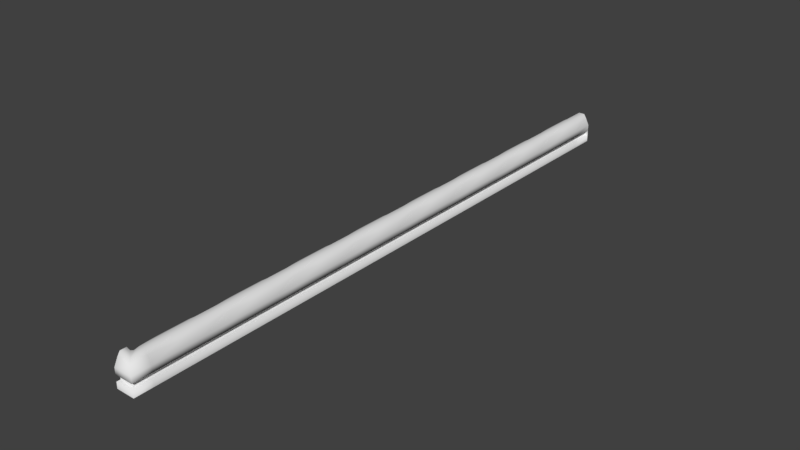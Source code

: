 # Source: Feldseite.blend  (saved by Blender 2.79.0; exported with 4.5.12 LTS)
import bpy
from mathutils import Matrix  # noqa: F401  (used for matrix-valued properties, if any)

bpy.ops.wm.read_factory_settings(use_empty=True)
scene = bpy.context.scene
scene.name = 'Scene'

# ---- collections
col_collection_1 = bpy.data.collections.new('Collection 1'); scene.collection.children.link(col_collection_1)

# ---- world
world_world = bpy.data.worlds.new('World'); scene.world = world_world
world_world.color = (0.05088, 0.05088, 0.05088)
world_world.use_sun_shadow = False
world_world.sun_shadow_jitter_overblur = 0.0
world_world.cycles.sampling_method = 'MANUAL'

# ---- meshes
me_cube = bpy.data.meshes.new('Cube')
me_cube.from_pydata([(0.3333, 1.0, 0.3), (0.1667, 1.0, 0.3), (0.1, 3.0, 0.2), (0.1667, 3.0, 0.3), (0.5, 1.0, 0.0), (0.0, -1.0, 0.0), (0.5, -1.0, 0.0), (0.0, 1.0, 0.0), (0.1, 1.0, 0.2), (0.3333, -1.0, 0.3), (0.4, -1.0, 0.2), (0.4, 1.0, 0.2), (0.1, -1.0, 0.2), (0.0, 3.0, 0.0), (0.5, 0.3333, 0.0), (0.5, -0.3333, 0.0), (0.0, 0.3333, 0.0), (0.0, -0.3333, 0.0), (0.5, 3.0, 0.0), (0.1667, -0.3333, 0.3), (0.1667, 0.3333, 0.3), (0.5, 0.3333, 0.2), (0.5, -0.3333, 0.2), (0.0, 0.3333, 0.2), (0.0, -0.3333, 0.2), (0.3333, -0.3333, 0.3), (0.3333, 0.3333, 0.3), (0.3333, 3.0, 0.3), (0.4, 3.0, 0.2), (0.5, 2.333, 0.0), (0.5, 1.667, 0.0), (0.0, 2.333, 0.0), (0.0, 1.667, 0.0), (0.1667, 1.667, 0.3), (0.1667, 2.333, 0.3), (0.5, 2.333, 0.2), (0.5, 1.667, 0.2), (0.0, 2.333, 0.2), (0.0, 1.667, 0.2), (0.3333, 1.667, 0.3), (0.3333, 2.333, 0.3), (0.3333, 5.0, 0.3), (0.1667, 5.0, 0.3), (0.1, 7.0, 0.2), (0.1667, 7.0, 0.3), (0.5, 5.0, 0.0), (0.0, 5.0, 0.0), (0.1, 5.0, 0.2), (0.4, 5.0, 0.2), (0.0, 7.0, 0.0), (0.5, 4.333, 0.0), (0.5, 3.667, 0.0), (0.0, 4.333, 0.0), (0.0, 3.667, 0.0), (0.5, 7.0, 0.0), (0.1667, 3.667, 0.3), (0.1667, 4.333, 0.3), (0.5, 4.333, 0.2), (0.5, 3.667, 0.2), (0.0, 4.333, 0.2), (0.0, 3.667, 0.2), (0.3333, 3.667, 0.3), (0.3333, 4.333, 0.3), (0.3333, 7.0, 0.3), (0.4, 7.0, 0.2), (0.5, 6.333, 0.0), (0.5, 5.667, 0.0), (0.0, 6.333, 0.0), (0.0, 5.667, 0.0), (0.1667, 5.667, 0.3), (0.1667, 6.333, 0.3), (0.5, 6.333, 0.2), (0.5, 5.667, 0.2), (0.0, 6.333, 0.2), (0.0, 5.667, 0.2), (0.3333, 5.667, 0.3), (0.3333, 6.333, 0.3), (0.3333, 9.0, 0.3), (0.1667, 9.0, 0.3), (0.1, 11.0, 0.2), (0.1667, 11.0, 0.3), (0.5, 9.0, 0.0), (0.0, 9.0, 0.0), (0.1, 9.0, 0.2), (0.4, 9.0, 0.2), (0.0, 11.0, 0.0), (0.5, 8.333, 0.0), (0.5, 7.667, 0.0), (0.0, 8.333, 0.0), (0.0, 7.667, 0.0), (0.5, 11.0, 0.0), (0.1667, 7.667, 0.3), (0.1667, 8.333, 0.3), (0.5, 8.333, 0.2), (0.5, 7.667, 0.2), (0.0, 8.333, 0.2), (0.0, 7.667, 0.2), (0.3333, 7.667, 0.3), (0.3333, 8.333, 0.3), (0.3333, 11.0, 0.3), (0.4, 11.0, 0.2), (0.5, 10.33, 0.0), (0.5, 9.667, 0.0), (0.0, 10.33, 0.0), (0.0, 9.667, 0.0), (0.1667, 9.667, 0.3), (0.1667, 10.33, 0.3), (0.5, 10.33, 0.2), (0.5, 9.667, 0.2), (0.0, 10.33, 0.2), (0.0, 9.667, 0.2), (0.3333, 9.667, 0.3), (0.3333, 10.33, 0.3), (0.3333, 13.0, 0.3), (0.1667, 13.0, 0.3), (0.1, 15.0, 0.2), (0.1667, 15.0, 0.3), (0.5, 13.0, 0.0), (0.0, 13.0, 0.0), (0.1, 13.0, 0.2), (0.4, 13.0, 0.2), (0.0, 15.0, 0.0), (0.5, 12.33, 0.0), (0.5, 11.67, 0.0), (0.0, 12.33, 0.0), (0.0, 11.67, 0.0), (0.5, 15.0, 0.0), (0.1667, 11.67, 0.3), (0.1667, 12.33, 0.3), (0.5, 12.33, 0.2), (0.5, 11.67, 0.2), (0.0, 12.33, 0.2), (0.0, 11.67, 0.2), (0.3333, 11.67, 0.3), (0.3333, 12.33, 0.3), (0.3333, 15.0, 0.3), (0.4, 15.0, 0.2), (0.5, 14.33, 0.0), (0.5, 13.67, 0.0), (0.0, 14.33, 0.0), (0.0, 13.67, 0.0), (0.1667, 13.67, 0.3), (0.1667, 14.33, 0.3), (0.5, 14.33, 0.2), (0.5, 13.67, 0.2), (0.0, 14.33, 0.2), (0.0, 13.67, 0.2), (0.3333, 13.67, 0.3), (0.3333, 14.33, 0.3), (0.1667, -1.0, 0.3), (0.5, -1.5, 0.2), (0.5, -1.5, 0.0), (0.0, -1.5, 0.0), (0.0, -1.4, 0.2), (0.1667, -1.333, 0.3), (0.5, 2.333, -0.5), (0.5, 3.0, -0.5), (0.5, -0.3333, -0.5), (0.5, 0.3333, -0.5), (0.5, -1.0, -0.5), (0.5, 1.0, -0.5), (0.0, -1.333, 0.3), (0.0, -1.167, 0.3), (0.0, -1.1, 0.2), (0.4, -1.4, 0.3), (0.15, -1.2, 0.3), (0.2, -1.15, 0.3), (0.5, 1.667, -0.5), (0.5, 5.0, -0.5), (0.5, 4.333, -0.5), (0.5, 3.667, -0.5), (0.5, 7.0, -0.5), (0.5, 6.333, -0.5), (0.5, 5.667, -0.5), (0.5, 9.0, -0.5), (0.5, 8.333, -0.5), (0.5, 7.667, -0.5), (0.5, 11.0, -0.5), (0.5, 10.33, -0.5), (0.5, 9.667, -0.5), (0.5, 13.0, -0.5), (0.5, 12.33, -0.5), (0.5, 11.67, -0.5), (0.5, 15.0, -0.5), (0.5, 14.33, -0.5), (0.5, 13.67, -0.5), (0.5, -1.5, -0.5), (0.0, -1.5, -0.5), (0.5, -1.0, -0.3333), (0.5, -1.0, -0.1667), (0.5, -1.5, -0.1667), (0.5, -1.5, -0.3333), (0.5, 3.667, -0.3333), (0.5, 3.667, -0.1667), (0.5, 3.0, -0.1667), (0.5, 3.0, -0.3333), (0.5, 2.333, -0.3333), (0.5, 2.333, -0.1667), (0.5, 1.667, -0.1667), (0.5, 1.667, -0.3333), (0.5, 1.0, -0.3333), (0.5, 1.0, -0.1667), (0.5, 0.3333, -0.1667), (0.5, 0.3333, -0.3333), (0.5, 6.333, -0.3333), (0.5, 6.333, -0.1667), (0.5, 5.667, -0.1667), (0.5, 5.667, -0.3333), (0.5, -0.3333, -0.3333), (0.5, -0.3333, -0.1667), (0.5, 10.33, -0.3333), (0.5, 10.33, -0.1667), (0.5, 9.667, -0.1667), (0.5, 9.667, -0.3333), (0.5, 14.33, -0.3333), (0.5, 14.33, -0.1667), (0.5, 13.67, -0.1667), (0.5, 13.67, -0.3333), (0.5, 5.0, -0.3333), (0.5, 5.0, -0.1667), (0.5, 4.333, -0.1667), (0.5, 4.333, -0.3333), (0.5, 13.0, -0.1667), (0.5, 13.0, -0.3333), (0.5, 9.0, -0.3333), (0.5, 9.0, -0.1667), (0.5, 8.333, -0.1667), (0.5, 8.333, -0.3333), (0.5, 12.33, -0.1667), (0.5, 12.33, -0.3333), (0.5, 7.0, -0.3333), (0.5, 7.0, -0.1667), (0.5, 11.0, -0.3333), (0.5, 11.0, -0.1667), (0.5, 15.0, -0.3333), (0.5, 15.0, -0.1667), (0.0, -1.5, -0.1667), (0.0, -1.5, -0.3333), (0.5, 7.667, -0.1667), (0.5, 7.667, -0.3333), (0.5, 11.67, -0.1667), (0.5, 11.67, -0.3333), (0.4, -1.0, -0.3333), (0.4, -1.0, -0.1667), (0.4, -1.4, -0.1667), (0.4, -1.4, -0.3333), (0.4, 3.667, -0.3333), (0.4, 3.667, -0.1667), (0.4, 3.0, -0.1667), (0.4, 3.0, -0.3333), (0.4, 2.333, -0.3333), (0.4, 2.333, -0.1667), (0.4, 1.667, -0.1667), (0.4, 1.667, -0.3333), (0.4, 1.0, -0.3333), (0.4, 1.0, -0.1667), (0.4, 0.3333, -0.1667), (0.4, 0.3333, -0.3333), (0.4, 6.333, -0.3333), (0.4, 6.333, -0.1667), (0.4, 5.667, -0.1667), (0.4, 5.667, -0.3333), (0.4, -0.3333, -0.3333), (0.4, -0.3333, -0.1667), (0.4, 10.33, -0.3333), (0.4, 10.33, -0.1667), (0.4, 9.667, -0.1667), (0.4, 9.667, -0.3333), (0.4, 14.33, -0.3333), (0.4, 14.33, -0.1667), (0.4, 13.67, -0.1667), (0.4, 13.67, -0.3333), (0.4, 5.0, -0.3333), (0.4, 5.0, -0.1667), (0.4, 4.333, -0.1667), (0.4, 4.333, -0.3333), (0.4, 13.0, -0.1667), (0.4, 13.0, -0.3333), (0.4, 9.0, -0.3333), (0.4, 9.0, -0.1667), (0.4, 8.333, -0.1667), (0.4, 8.333, -0.3333), (0.4, 12.33, -0.1667), (0.4, 12.33, -0.3333), (0.4, 7.0, -0.3333), (0.4, 7.0, -0.1667), (0.4, 11.0, -0.3333), (0.4, 11.0, -0.1667), (0.4, 15.0, -0.3333), (0.4, 15.0, -0.1667), (0.4, 7.667, -0.1667), (0.4, 7.667, -0.3333), (0.4, 11.67, -0.1667), (0.4, 11.67, -0.3333), (0.0, -1.4, -0.1667), (0.0, -1.4, -0.3333)], [], [(37, 38, 33, 34), (2, 37, 34, 3), (34, 33, 39, 40), (24, 12, 149, 19), (19, 149, 9, 25), (25, 9, 10, 22), (3, 34, 40, 27), (17, 5, 12, 24), (40, 39, 36, 35), (27, 40, 35, 28), (31, 32, 38, 37), (13, 31, 37, 2), (14, 4, 11, 21), (30, 29, 35, 36), (6, 15, 22, 10), (15, 14, 21, 22), (7, 16, 23, 8), (16, 17, 24, 23), (0, 26, 21, 11), (26, 25, 22, 21), (1, 20, 26, 0), (20, 19, 25, 26), (8, 23, 20, 1), (23, 24, 19, 20), (4, 30, 36, 11), (29, 18, 28, 35), (32, 7, 8, 38), (39, 0, 11, 36), (33, 1, 0, 39), (38, 8, 1, 33), (73, 74, 69, 70), (43, 73, 70, 44), (70, 69, 75, 76), (60, 2, 3, 55), (55, 3, 27, 61), (61, 27, 28, 58), (44, 70, 76, 63), (53, 13, 2, 60), (76, 75, 72, 71), (63, 76, 71, 64), (67, 68, 74, 73), (49, 67, 73, 43), (50, 45, 48, 57), (66, 65, 71, 72), (18, 51, 58, 28), (51, 50, 57, 58), (46, 52, 59, 47), (52, 53, 60, 59), (41, 62, 57, 48), (62, 61, 58, 57), (42, 56, 62, 41), (56, 55, 61, 62), (47, 59, 56, 42), (59, 60, 55, 56), (45, 66, 72, 48), (65, 54, 64, 71), (68, 46, 47, 74), (75, 41, 48, 72), (69, 42, 41, 75), (74, 47, 42, 69), (109, 110, 105, 106), (79, 109, 106, 80), (106, 105, 111, 112), (96, 43, 44, 91), (91, 44, 63, 97), (97, 63, 64, 94), (80, 106, 112, 99), (89, 49, 43, 96), (112, 111, 108, 107), (99, 112, 107, 100), (103, 104, 110, 109), (85, 103, 109, 79), (86, 81, 84, 93), (102, 101, 107, 108), (54, 87, 94, 64), (87, 86, 93, 94), (82, 88, 95, 83), (88, 89, 96, 95), (77, 98, 93, 84), (98, 97, 94, 93), (78, 92, 98, 77), (92, 91, 97, 98), (83, 95, 92, 78), (95, 96, 91, 92), (81, 102, 108, 84), (101, 90, 100, 107), (104, 82, 83, 110), (111, 77, 84, 108), (105, 78, 77, 111), (110, 83, 78, 105), (145, 146, 141, 142), (115, 145, 142, 116), (142, 141, 147, 148), (132, 79, 80, 127), (127, 80, 99, 133), (133, 99, 100, 130), (116, 142, 148, 135), (125, 85, 79, 132), (148, 147, 144, 143), (135, 148, 143, 136), (139, 140, 146, 145), (121, 139, 145, 115), (122, 117, 120, 129), (138, 137, 143, 144), (90, 123, 130, 100), (123, 122, 129, 130), (118, 124, 131, 119), (124, 125, 132, 131), (113, 134, 129, 120), (134, 133, 130, 129), (114, 128, 134, 113), (128, 127, 133, 134), (119, 131, 128, 114), (131, 132, 127, 128), (117, 138, 144, 120), (137, 126, 136, 143), (140, 118, 119, 146), (147, 113, 120, 144), (141, 114, 113, 147), (146, 119, 114, 141), (6, 10, 150, 151), (164, 150, 10, 9), (150, 153, 152, 151), (200, 203, 158, 160), (196, 199, 167, 155), (188, 191, 186, 159), (192, 195, 156, 170), (199, 200, 160, 167), (153, 150, 164, 161), (162, 161, 164, 165), (149, 166, 164, 9), (5, 166, 149, 12), (162, 165, 5, 163), (165, 164, 166, 5), (204, 207, 173, 172), (208, 188, 159, 157), (210, 213, 179, 178), (214, 217, 185, 184), (203, 208, 157, 158), (218, 221, 169, 168), (217, 223, 180, 185), (224, 227, 175, 174), (223, 229, 181, 180), (230, 204, 172, 171), (232, 210, 178, 177), (234, 214, 184, 183), (213, 224, 174, 179), (221, 192, 170, 169), (191, 237, 187, 186), (227, 239, 176, 175), (229, 241, 182, 181), (195, 196, 155, 156), (207, 218, 168, 173), (241, 232, 177, 182), (239, 230, 171, 176), (87, 54, 231, 238), (241, 229, 283, 293), (123, 90, 233, 240), (217, 214, 268, 271), (66, 45, 219, 206), (228, 240, 292, 282), (18, 29, 197, 194), (215, 216, 270, 269), (122, 123, 240, 228), (196, 195, 249, 250), (86, 87, 238, 226), (208, 203, 257, 262), (151, 152, 236, 190), (290, 285, 284, 291), (50, 51, 193, 220), (194, 197, 251, 248), (102, 81, 225, 212), (202, 209, 263, 256), (126, 137, 215, 235), (218, 207, 261, 272), (90, 101, 211, 233), (221, 218, 272, 275), (54, 65, 205, 231), (206, 219, 273, 260), (117, 122, 228, 222), (219, 220, 274, 273), (81, 86, 226, 225), (232, 241, 293, 286), (138, 117, 222, 216), (223, 217, 271, 277), (45, 50, 220, 219), (240, 233, 287, 292), (14, 15, 209, 202), (216, 222, 276, 270), (137, 138, 216, 215), (245, 244, 294, 295), (101, 102, 212, 211), (230, 239, 291, 284), (15, 6, 189, 209), (227, 224, 278, 281), (65, 66, 206, 205), (238, 231, 285, 290), (30, 4, 201, 198), (225, 226, 280, 279), (51, 18, 194, 193), (229, 223, 277, 283), (6, 151, 190, 189), (203, 200, 254, 257), (29, 30, 198, 197), (222, 228, 282, 276), (4, 14, 202, 201), (201, 202, 256, 255), (292, 287, 286, 293), (260, 273, 272, 261), (248, 251, 250, 249), (282, 292, 293, 283), (280, 290, 291, 281), (274, 247, 246, 275), (266, 279, 278, 267), (289, 269, 268, 288), (287, 265, 264, 286), (285, 259, 258, 284), (276, 282, 283, 277), (279, 280, 281, 278), (270, 276, 277, 271), (273, 274, 275, 272), (256, 263, 262, 257), (269, 270, 271, 268), (265, 266, 267, 264), (263, 243, 242, 262), (259, 260, 261, 258), (252, 255, 254, 253), (247, 248, 249, 246), (243, 244, 245, 242), (251, 252, 253, 250), (255, 256, 257, 254), (211, 212, 266, 265), (226, 238, 290, 280), (213, 210, 264, 267), (239, 227, 281, 291), (209, 189, 243, 263), (188, 208, 262, 242), (205, 206, 260, 259), (220, 193, 247, 274), (207, 204, 258, 261), (192, 221, 275, 246), (198, 201, 255, 252), (212, 225, 279, 266), (200, 199, 253, 254), (224, 213, 267, 278), (193, 194, 248, 247), (235, 215, 269, 289), (195, 192, 246, 249), (214, 234, 288, 268), (234, 235, 289, 288), (189, 190, 244, 243), (233, 211, 265, 287), (191, 188, 242, 245), (210, 232, 286, 264), (197, 198, 252, 251), (231, 205, 259, 285), (199, 196, 250, 253), (204, 230, 284, 258), (244, 190, 236, 294), (245, 295, 237, 191)])
me_cube.polygons.foreach_set('use_smooth', [True] * 260)
me_cube.use_remesh_preserve_volume = False
me_cube.use_remesh_preserve_attributes = False
me_cube.use_mirror_vertex_groups = False
me_cube.update()

# ---- objects
ob_cube = bpy.data.objects.new('Cube', me_cube)

# ---- transforms, parenting, visibility, modifiers, constraints
ob_cube.location = (0.0, 0.0, 0.0)
ob_cube.lineart.crease_threshold = 0.0

# ---- collection membership
col_collection_1.objects.link(ob_cube)

# ---- scene / render settings (as saved in the file)
scene.frame_start = 1; scene.frame_end = 250; scene.frame_set(1)
scene.render.engine = 'BLENDER_EEVEE_NEXT'
scene.render.resolution_percentage = 50
scene.render.dither_intensity = 0.0
scene.cycles.use_denoising = False
scene.cycles.samples = 128
scene.cycles.sampling_pattern = 'TABULATED_SOBOL'
scene.cycles.use_adaptive_sampling = False
scene.cycles.use_light_tree = False
scene.cycles.blur_glossy = 0.0
scene.cycles.sample_clamp_indirect = 0.0
scene.view_settings.view_transform = 'Standard'
bpy.context.view_layer.update()

# ---- added for rendering (the .blend has no active camera and no usable light): camera, sun
cam_auto = bpy.data.cameras.new('AutoCamera')
cam_auto.lens = 50.0
cam_auto.sensor_width = 36.0
cam_auto.clip_end = 1000.0
ob_auto_camera = bpy.data.objects.new('AutoCamera', cam_auto)
scene.collection.objects.link(ob_auto_camera)
ob_auto_camera.location = (15.5411, -11.5994, 12.1329)
ob_auto_camera.rotation_euler = (1.09748, -7.21219e-08, 0.694738)
scene.camera = ob_auto_camera
light_auto_sun = bpy.data.lights.new('AutoSun', 'SUN')
light_auto_sun.energy = 3.0
light_auto_sun.angle = 0.0523599
ob_auto_sun = bpy.data.objects.new('AutoSun', light_auto_sun)
scene.collection.objects.link(ob_auto_sun)
ob_auto_sun.rotation_euler = (0.872665, 0.174533, 0.523599)
bpy.context.view_layer.update()
